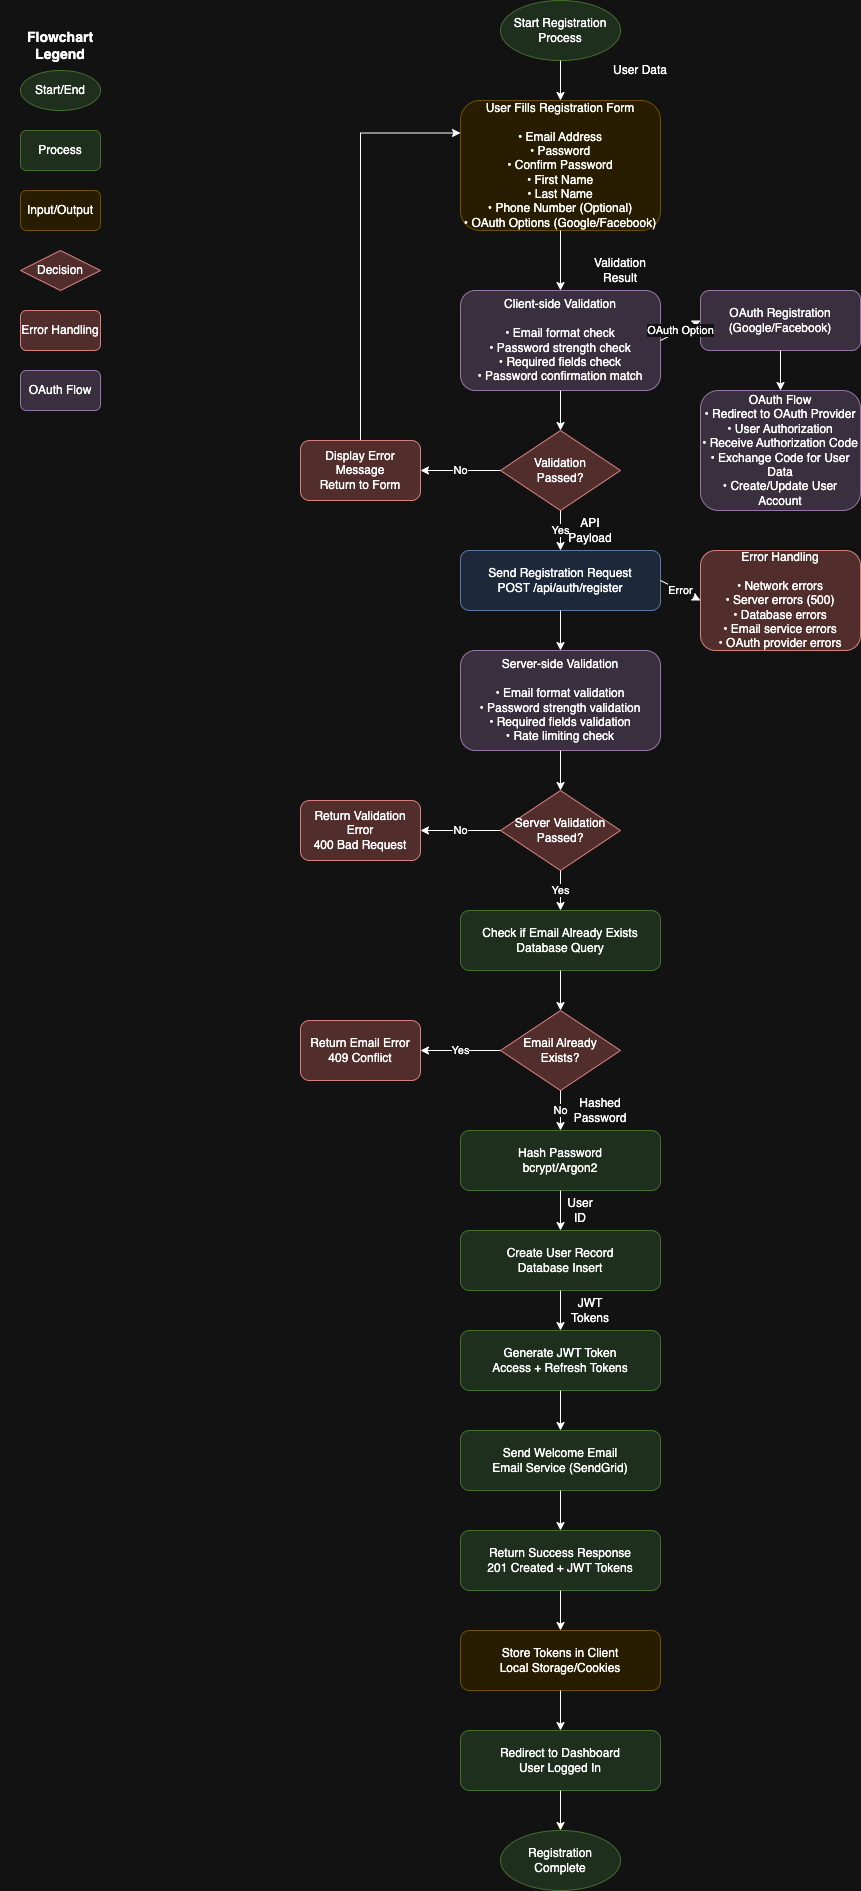

The diagram above was exported from draw.io. Its source (the exported page's mxGraphModel, read from the mxfile embedded in the PNG):
<mxGraphModel dx="946" dy="610" grid="1" gridSize="10" guides="1" tooltips="1" connect="1" arrows="1" fold="1" page="1" pageScale="1" pageWidth="827" pageHeight="1169" math="0" shadow="0">
  <root>
    <mxCell id="0" />
    <mxCell id="1" parent="0" />
    <mxCell id="tSWq6s5hnhw0GmwlWgH_-1" value="Start Registration Process" style="ellipse;whiteSpace=wrap;html=1;fillColor=#d5e8d4;strokeColor=#82b366;" vertex="1" parent="1">
      <mxGeometry x="520" y="10" width="120" height="60" as="geometry" />
    </mxCell>
    <mxCell id="tSWq6s5hnhw0GmwlWgH_-2" value="User Fills Registration Form&#10;&#10;• Email Address&#10;• Password&#10;• Confirm Password&#10;• First Name&#10;• Last Name&#10;• Phone Number (Optional)&#10;• OAuth Options (Google/Facebook)" style="rounded=1;whiteSpace=wrap;html=1;fillColor=#fff2cc;strokeColor=#d6b656;" vertex="1" parent="1">
      <mxGeometry x="480" y="110" width="200" height="130" as="geometry" />
    </mxCell>
    <mxCell id="tSWq6s5hnhw0GmwlWgH_-3" value="Client-side Validation&#10;&#10;• Email format check&#10;• Password strength check&#10;• Required fields check&#10;• Password confirmation match" style="rounded=1;whiteSpace=wrap;html=1;fillColor=#e1d5e7;strokeColor=#9673a6;" vertex="1" parent="1">
      <mxGeometry x="480" y="300" width="200" height="100" as="geometry" />
    </mxCell>
    <mxCell id="tSWq6s5hnhw0GmwlWgH_-4" value="Validation&#10;Passed?" style="rhombus;whiteSpace=wrap;html=1;fillColor=#f8cecc;strokeColor=#b85450;" vertex="1" parent="1">
      <mxGeometry x="520" y="440" width="120" height="80" as="geometry" />
    </mxCell>
    <mxCell id="tSWq6s5hnhw0GmwlWgH_-60" style="edgeStyle=orthogonalEdgeStyle;rounded=0;orthogonalLoop=1;jettySize=auto;html=1;exitX=0.5;exitY=0;exitDx=0;exitDy=0;entryX=0;entryY=0.25;entryDx=0;entryDy=0;" edge="1" parent="1" source="tSWq6s5hnhw0GmwlWgH_-5" target="tSWq6s5hnhw0GmwlWgH_-2">
      <mxGeometry relative="1" as="geometry" />
    </mxCell>
    <mxCell id="tSWq6s5hnhw0GmwlWgH_-5" value="Display Error Message&#10;Return to Form" style="rounded=1;whiteSpace=wrap;html=1;fillColor=#f8cecc;strokeColor=#b85450;" vertex="1" parent="1">
      <mxGeometry x="320" y="450" width="120" height="60" as="geometry" />
    </mxCell>
    <mxCell id="tSWq6s5hnhw0GmwlWgH_-6" value="Send Registration Request&#10;POST /api/auth/register" style="rounded=1;whiteSpace=wrap;html=1;fillColor=#dae8fc;strokeColor=#6c8ebf;" vertex="1" parent="1">
      <mxGeometry x="480" y="560" width="200" height="60" as="geometry" />
    </mxCell>
    <mxCell id="tSWq6s5hnhw0GmwlWgH_-7" value="Server-side Validation&#10;&#10;• Email format validation&#10;• Password strength validation&#10;• Required fields validation&#10;• Rate limiting check" style="rounded=1;whiteSpace=wrap;html=1;fillColor=#e1d5e7;strokeColor=#9673a6;" vertex="1" parent="1">
      <mxGeometry x="480" y="660" width="200" height="100" as="geometry" />
    </mxCell>
    <mxCell id="tSWq6s5hnhw0GmwlWgH_-8" value="Server Validation&#10;Passed?" style="rhombus;whiteSpace=wrap;html=1;fillColor=#f8cecc;strokeColor=#b85450;" vertex="1" parent="1">
      <mxGeometry x="520" y="800" width="120" height="80" as="geometry" />
    </mxCell>
    <mxCell id="tSWq6s5hnhw0GmwlWgH_-9" value="Return Validation Error&#10;400 Bad Request" style="rounded=1;whiteSpace=wrap;html=1;fillColor=#f8cecc;strokeColor=#b85450;" vertex="1" parent="1">
      <mxGeometry x="320" y="810" width="120" height="60" as="geometry" />
    </mxCell>
    <mxCell id="tSWq6s5hnhw0GmwlWgH_-10" value="Check if Email Already Exists&#10;Database Query" style="rounded=1;whiteSpace=wrap;html=1;fillColor=#d5e8d4;strokeColor=#82b366;" vertex="1" parent="1">
      <mxGeometry x="480" y="920" width="200" height="60" as="geometry" />
    </mxCell>
    <mxCell id="tSWq6s5hnhw0GmwlWgH_-11" value="Email Already&#10;Exists?" style="rhombus;whiteSpace=wrap;html=1;fillColor=#f8cecc;strokeColor=#b85450;" vertex="1" parent="1">
      <mxGeometry x="520" y="1020" width="120" height="80" as="geometry" />
    </mxCell>
    <mxCell id="tSWq6s5hnhw0GmwlWgH_-12" value="Return Email Error&#10;409 Conflict" style="rounded=1;whiteSpace=wrap;html=1;fillColor=#f8cecc;strokeColor=#b85450;" vertex="1" parent="1">
      <mxGeometry x="320" y="1030" width="120" height="60" as="geometry" />
    </mxCell>
    <mxCell id="tSWq6s5hnhw0GmwlWgH_-13" value="Hash Password&#10;bcrypt/Argon2" style="rounded=1;whiteSpace=wrap;html=1;fillColor=#d5e8d4;strokeColor=#82b366;" vertex="1" parent="1">
      <mxGeometry x="480" y="1140" width="200" height="60" as="geometry" />
    </mxCell>
    <mxCell id="tSWq6s5hnhw0GmwlWgH_-14" value="Create User Record&#10;Database Insert" style="rounded=1;whiteSpace=wrap;html=1;fillColor=#d5e8d4;strokeColor=#82b366;" vertex="1" parent="1">
      <mxGeometry x="480" y="1240" width="200" height="60" as="geometry" />
    </mxCell>
    <mxCell id="tSWq6s5hnhw0GmwlWgH_-15" value="Generate JWT Token&#10;Access + Refresh Tokens" style="rounded=1;whiteSpace=wrap;html=1;fillColor=#d5e8d4;strokeColor=#82b366;" vertex="1" parent="1">
      <mxGeometry x="480" y="1340" width="200" height="60" as="geometry" />
    </mxCell>
    <mxCell id="tSWq6s5hnhw0GmwlWgH_-16" value="Send Welcome Email&#10;Email Service (SendGrid)" style="rounded=1;whiteSpace=wrap;html=1;fillColor=#d5e8d4;strokeColor=#82b366;" vertex="1" parent="1">
      <mxGeometry x="480" y="1440" width="200" height="60" as="geometry" />
    </mxCell>
    <mxCell id="tSWq6s5hnhw0GmwlWgH_-17" value="Return Success Response&#10;201 Created + JWT Tokens" style="rounded=1;whiteSpace=wrap;html=1;fillColor=#d5e8d4;strokeColor=#82b366;" vertex="1" parent="1">
      <mxGeometry x="480" y="1540" width="200" height="60" as="geometry" />
    </mxCell>
    <mxCell id="tSWq6s5hnhw0GmwlWgH_-18" value="Store Tokens in Client&#10;Local Storage/Cookies" style="rounded=1;whiteSpace=wrap;html=1;fillColor=#fff2cc;strokeColor=#d6b656;" vertex="1" parent="1">
      <mxGeometry x="480" y="1640" width="200" height="60" as="geometry" />
    </mxCell>
    <mxCell id="tSWq6s5hnhw0GmwlWgH_-19" value="Redirect to Dashboard&#10;User Logged In" style="rounded=1;whiteSpace=wrap;html=1;fillColor=#d5e8d4;strokeColor=#82b366;" vertex="1" parent="1">
      <mxGeometry x="480" y="1740" width="200" height="60" as="geometry" />
    </mxCell>
    <mxCell id="tSWq6s5hnhw0GmwlWgH_-20" value="Registration Complete" style="ellipse;whiteSpace=wrap;html=1;fillColor=#d5e8d4;strokeColor=#82b366;" vertex="1" parent="1">
      <mxGeometry x="520" y="1840" width="120" height="60" as="geometry" />
    </mxCell>
    <mxCell id="tSWq6s5hnhw0GmwlWgH_-21" value="OAuth Registration&#10;(Google/Facebook)" style="rounded=1;whiteSpace=wrap;html=1;fillColor=#e1d5e7;strokeColor=#9673a6;" vertex="1" parent="1">
      <mxGeometry x="720" y="300" width="160" height="60" as="geometry" />
    </mxCell>
    <mxCell id="tSWq6s5hnhw0GmwlWgH_-22" value="OAuth Flow&#10;• Redirect to OAuth Provider&#10;• User Authorization&#10;• Receive Authorization Code&#10;• Exchange Code for User Data&#10;• Create/Update User Account" style="rounded=1;whiteSpace=wrap;html=1;fillColor=#e1d5e7;strokeColor=#9673a6;" vertex="1" parent="1">
      <mxGeometry x="720" y="400" width="160" height="120" as="geometry" />
    </mxCell>
    <mxCell id="tSWq6s5hnhw0GmwlWgH_-23" value="Error Handling&#10;&#10;• Network errors&#10;• Server errors (500)&#10;• Database errors&#10;• Email service errors&#10;• OAuth provider errors" style="rounded=1;whiteSpace=wrap;html=1;fillColor=#f8cecc;strokeColor=#b85450;" vertex="1" parent="1">
      <mxGeometry x="720" y="560" width="160" height="100" as="geometry" />
    </mxCell>
    <mxCell id="tSWq6s5hnhw0GmwlWgH_-24" value="User Data" style="text;html=1;strokeColor=none;fillColor=none;align=center;verticalAlign=middle;whiteSpace=wrap;rounded=0;" vertex="1" parent="1">
      <mxGeometry x="630" y="70" width="60" height="20" as="geometry" />
    </mxCell>
    <mxCell id="tSWq6s5hnhw0GmwlWgH_-25" value="Validation Result" style="text;html=1;strokeColor=none;fillColor=none;align=center;verticalAlign=middle;whiteSpace=wrap;rounded=0;" vertex="1" parent="1">
      <mxGeometry x="600" y="270" width="80" height="20" as="geometry" />
    </mxCell>
    <mxCell id="tSWq6s5hnhw0GmwlWgH_-26" value="API Payload" style="text;html=1;strokeColor=none;fillColor=none;align=center;verticalAlign=middle;whiteSpace=wrap;rounded=0;" vertex="1" parent="1">
      <mxGeometry x="580" y="530" width="60" height="20" as="geometry" />
    </mxCell>
    <mxCell id="tSWq6s5hnhw0GmwlWgH_-27" value="Hashed Password" style="text;html=1;strokeColor=none;fillColor=none;align=center;verticalAlign=middle;whiteSpace=wrap;rounded=0;" vertex="1" parent="1">
      <mxGeometry x="580" y="1110" width="80" height="20" as="geometry" />
    </mxCell>
    <mxCell id="tSWq6s5hnhw0GmwlWgH_-28" value="User ID" style="text;html=1;strokeColor=none;fillColor=none;align=center;verticalAlign=middle;whiteSpace=wrap;rounded=0;" vertex="1" parent="1">
      <mxGeometry x="580" y="1210" width="40" height="20" as="geometry" />
    </mxCell>
    <mxCell id="tSWq6s5hnhw0GmwlWgH_-29" value="JWT Tokens" style="text;html=1;strokeColor=none;fillColor=none;align=center;verticalAlign=middle;whiteSpace=wrap;rounded=0;" vertex="1" parent="1">
      <mxGeometry x="580" y="1310" width="60" height="20" as="geometry" />
    </mxCell>
    <mxCell id="tSWq6s5hnhw0GmwlWgH_-30" value="" style="endArrow=classic;html=1;rounded=0;exitX=0.5;exitY=1;exitDx=0;exitDy=0;entryX=0.5;entryY=0;entryDx=0;entryDy=0;" edge="1" parent="1" source="tSWq6s5hnhw0GmwlWgH_-1" target="tSWq6s5hnhw0GmwlWgH_-2">
      <mxGeometry width="50" height="50" relative="1" as="geometry">
        <mxPoint x="580" y="120" as="sourcePoint" />
        <mxPoint x="630" y="70" as="targetPoint" />
      </mxGeometry>
    </mxCell>
    <mxCell id="tSWq6s5hnhw0GmwlWgH_-31" value="" style="endArrow=classic;html=1;rounded=0;exitX=0.5;exitY=1;exitDx=0;exitDy=0;entryX=0.5;entryY=0;entryDx=0;entryDy=0;" edge="1" parent="1" source="tSWq6s5hnhw0GmwlWgH_-2" target="tSWq6s5hnhw0GmwlWgH_-3">
      <mxGeometry width="50" height="50" relative="1" as="geometry">
        <mxPoint x="580" y="280" as="sourcePoint" />
        <mxPoint x="630" y="230" as="targetPoint" />
      </mxGeometry>
    </mxCell>
    <mxCell id="tSWq6s5hnhw0GmwlWgH_-32" value="" style="endArrow=classic;html=1;rounded=0;exitX=0.5;exitY=1;exitDx=0;exitDy=0;entryX=0.5;entryY=0;entryDx=0;entryDy=0;" edge="1" parent="1" source="tSWq6s5hnhw0GmwlWgH_-3" target="tSWq6s5hnhw0GmwlWgH_-4">
      <mxGeometry width="50" height="50" relative="1" as="geometry">
        <mxPoint x="580" y="420" as="sourcePoint" />
        <mxPoint x="630" y="370" as="targetPoint" />
      </mxGeometry>
    </mxCell>
    <mxCell id="tSWq6s5hnhw0GmwlWgH_-33" value="No" style="endArrow=classic;html=1;rounded=0;exitX=0;exitY=0.5;exitDx=0;exitDy=0;entryX=1;entryY=0.5;entryDx=0;entryDy=0;" edge="1" parent="1" source="tSWq6s5hnhw0GmwlWgH_-4" target="tSWq6s5hnhw0GmwlWgH_-5">
      <mxGeometry width="50" height="50" relative="1" as="geometry">
        <mxPoint x="520" y="480" as="sourcePoint" />
        <mxPoint x="570" y="430" as="targetPoint" />
      </mxGeometry>
    </mxCell>
    <mxCell id="tSWq6s5hnhw0GmwlWgH_-34" value="Yes" style="endArrow=classic;html=1;rounded=0;exitX=0.5;exitY=1;exitDx=0;exitDy=0;entryX=0.5;entryY=0;entryDx=0;entryDy=0;" edge="1" parent="1" source="tSWq6s5hnhw0GmwlWgH_-4" target="tSWq6s5hnhw0GmwlWgH_-6">
      <mxGeometry width="50" height="50" relative="1" as="geometry">
        <mxPoint x="580" y="540" as="sourcePoint" />
        <mxPoint x="630" y="490" as="targetPoint" />
      </mxGeometry>
    </mxCell>
    <mxCell id="tSWq6s5hnhw0GmwlWgH_-35" value="" style="endArrow=classic;html=1;rounded=0;exitX=0.5;exitY=1;exitDx=0;exitDy=0;entryX=0.5;entryY=0;entryDx=0;entryDy=0;" edge="1" parent="1" source="tSWq6s5hnhw0GmwlWgH_-6" target="tSWq6s5hnhw0GmwlWgH_-7">
      <mxGeometry width="50" height="50" relative="1" as="geometry">
        <mxPoint x="580" y="640" as="sourcePoint" />
        <mxPoint x="630" y="590" as="targetPoint" />
      </mxGeometry>
    </mxCell>
    <mxCell id="tSWq6s5hnhw0GmwlWgH_-36" value="" style="endArrow=classic;html=1;rounded=0;exitX=0.5;exitY=1;exitDx=0;exitDy=0;entryX=0.5;entryY=0;entryDx=0;entryDy=0;" edge="1" parent="1" source="tSWq6s5hnhw0GmwlWgH_-7" target="tSWq6s5hnhw0GmwlWgH_-8">
      <mxGeometry width="50" height="50" relative="1" as="geometry">
        <mxPoint x="580" y="780" as="sourcePoint" />
        <mxPoint x="630" y="730" as="targetPoint" />
      </mxGeometry>
    </mxCell>
    <mxCell id="tSWq6s5hnhw0GmwlWgH_-37" value="No" style="endArrow=classic;html=1;rounded=0;exitX=0;exitY=0.5;exitDx=0;exitDy=0;entryX=1;entryY=0.5;entryDx=0;entryDy=0;" edge="1" parent="1" source="tSWq6s5hnhw0GmwlWgH_-8" target="tSWq6s5hnhw0GmwlWgH_-9">
      <mxGeometry width="50" height="50" relative="1" as="geometry">
        <mxPoint x="520" y="840" as="sourcePoint" />
        <mxPoint x="570" y="790" as="targetPoint" />
      </mxGeometry>
    </mxCell>
    <mxCell id="tSWq6s5hnhw0GmwlWgH_-38" value="Yes" style="endArrow=classic;html=1;rounded=0;exitX=0.5;exitY=1;exitDx=0;exitDy=0;entryX=0.5;entryY=0;entryDx=0;entryDy=0;" edge="1" parent="1" source="tSWq6s5hnhw0GmwlWgH_-8" target="tSWq6s5hnhw0GmwlWgH_-10">
      <mxGeometry width="50" height="50" relative="1" as="geometry">
        <mxPoint x="580" y="900" as="sourcePoint" />
        <mxPoint x="630" y="850" as="targetPoint" />
      </mxGeometry>
    </mxCell>
    <mxCell id="tSWq6s5hnhw0GmwlWgH_-39" value="" style="endArrow=classic;html=1;rounded=0;exitX=0.5;exitY=1;exitDx=0;exitDy=0;entryX=0.5;entryY=0;entryDx=0;entryDy=0;" edge="1" parent="1" source="tSWq6s5hnhw0GmwlWgH_-10" target="tSWq6s5hnhw0GmwlWgH_-11">
      <mxGeometry width="50" height="50" relative="1" as="geometry">
        <mxPoint x="580" y="1000" as="sourcePoint" />
        <mxPoint x="630" y="950" as="targetPoint" />
      </mxGeometry>
    </mxCell>
    <mxCell id="tSWq6s5hnhw0GmwlWgH_-40" value="Yes" style="endArrow=classic;html=1;rounded=0;exitX=0;exitY=0.5;exitDx=0;exitDy=0;entryX=1;entryY=0.5;entryDx=0;entryDy=0;" edge="1" parent="1" source="tSWq6s5hnhw0GmwlWgH_-11" target="tSWq6s5hnhw0GmwlWgH_-12">
      <mxGeometry width="50" height="50" relative="1" as="geometry">
        <mxPoint x="520" y="1060" as="sourcePoint" />
        <mxPoint x="570" y="1010" as="targetPoint" />
      </mxGeometry>
    </mxCell>
    <mxCell id="tSWq6s5hnhw0GmwlWgH_-41" value="No" style="endArrow=classic;html=1;rounded=0;exitX=0.5;exitY=1;exitDx=0;exitDy=0;entryX=0.5;entryY=0;entryDx=0;entryDy=0;" edge="1" parent="1" source="tSWq6s5hnhw0GmwlWgH_-11" target="tSWq6s5hnhw0GmwlWgH_-13">
      <mxGeometry width="50" height="50" relative="1" as="geometry">
        <mxPoint x="580" y="1120" as="sourcePoint" />
        <mxPoint x="630" y="1070" as="targetPoint" />
      </mxGeometry>
    </mxCell>
    <mxCell id="tSWq6s5hnhw0GmwlWgH_-42" value="" style="endArrow=classic;html=1;rounded=0;exitX=0.5;exitY=1;exitDx=0;exitDy=0;entryX=0.5;entryY=0;entryDx=0;entryDy=0;" edge="1" parent="1" source="tSWq6s5hnhw0GmwlWgH_-13" target="tSWq6s5hnhw0GmwlWgH_-14">
      <mxGeometry width="50" height="50" relative="1" as="geometry">
        <mxPoint x="580" y="1220" as="sourcePoint" />
        <mxPoint x="630" y="1170" as="targetPoint" />
      </mxGeometry>
    </mxCell>
    <mxCell id="tSWq6s5hnhw0GmwlWgH_-43" value="" style="endArrow=classic;html=1;rounded=0;exitX=0.5;exitY=1;exitDx=0;exitDy=0;entryX=0.5;entryY=0;entryDx=0;entryDy=0;" edge="1" parent="1" source="tSWq6s5hnhw0GmwlWgH_-14" target="tSWq6s5hnhw0GmwlWgH_-15">
      <mxGeometry width="50" height="50" relative="1" as="geometry">
        <mxPoint x="580" y="1320" as="sourcePoint" />
        <mxPoint x="630" y="1270" as="targetPoint" />
      </mxGeometry>
    </mxCell>
    <mxCell id="tSWq6s5hnhw0GmwlWgH_-44" value="" style="endArrow=classic;html=1;rounded=0;exitX=0.5;exitY=1;exitDx=0;exitDy=0;entryX=0.5;entryY=0;entryDx=0;entryDy=0;" edge="1" parent="1" source="tSWq6s5hnhw0GmwlWgH_-15" target="tSWq6s5hnhw0GmwlWgH_-16">
      <mxGeometry width="50" height="50" relative="1" as="geometry">
        <mxPoint x="580" y="1420" as="sourcePoint" />
        <mxPoint x="630" y="1370" as="targetPoint" />
      </mxGeometry>
    </mxCell>
    <mxCell id="tSWq6s5hnhw0GmwlWgH_-45" value="" style="endArrow=classic;html=1;rounded=0;exitX=0.5;exitY=1;exitDx=0;exitDy=0;entryX=0.5;entryY=0;entryDx=0;entryDy=0;" edge="1" parent="1" source="tSWq6s5hnhw0GmwlWgH_-16" target="tSWq6s5hnhw0GmwlWgH_-17">
      <mxGeometry width="50" height="50" relative="1" as="geometry">
        <mxPoint x="580" y="1520" as="sourcePoint" />
        <mxPoint x="630" y="1470" as="targetPoint" />
      </mxGeometry>
    </mxCell>
    <mxCell id="tSWq6s5hnhw0GmwlWgH_-46" value="" style="endArrow=classic;html=1;rounded=0;exitX=0.5;exitY=1;exitDx=0;exitDy=0;entryX=0.5;entryY=0;entryDx=0;entryDy=0;" edge="1" parent="1" source="tSWq6s5hnhw0GmwlWgH_-17" target="tSWq6s5hnhw0GmwlWgH_-18">
      <mxGeometry width="50" height="50" relative="1" as="geometry">
        <mxPoint x="580" y="1620" as="sourcePoint" />
        <mxPoint x="630" y="1570" as="targetPoint" />
      </mxGeometry>
    </mxCell>
    <mxCell id="tSWq6s5hnhw0GmwlWgH_-47" value="" style="endArrow=classic;html=1;rounded=0;exitX=0.5;exitY=1;exitDx=0;exitDy=0;entryX=0.5;entryY=0;entryDx=0;entryDy=0;" edge="1" parent="1" source="tSWq6s5hnhw0GmwlWgH_-18" target="tSWq6s5hnhw0GmwlWgH_-19">
      <mxGeometry width="50" height="50" relative="1" as="geometry">
        <mxPoint x="580" y="1720" as="sourcePoint" />
        <mxPoint x="630" y="1670" as="targetPoint" />
      </mxGeometry>
    </mxCell>
    <mxCell id="tSWq6s5hnhw0GmwlWgH_-48" value="" style="endArrow=classic;html=1;rounded=0;exitX=0.5;exitY=1;exitDx=0;exitDy=0;entryX=0.5;entryY=0;entryDx=0;entryDy=0;" edge="1" parent="1" source="tSWq6s5hnhw0GmwlWgH_-19" target="tSWq6s5hnhw0GmwlWgH_-20">
      <mxGeometry width="50" height="50" relative="1" as="geometry">
        <mxPoint x="580" y="1820" as="sourcePoint" />
        <mxPoint x="630" y="1770" as="targetPoint" />
      </mxGeometry>
    </mxCell>
    <mxCell id="tSWq6s5hnhw0GmwlWgH_-49" value="OAuth Option" style="endArrow=classic;html=1;rounded=0;exitX=1;exitY=0.5;exitDx=0;exitDy=0;entryX=0;entryY=0.5;entryDx=0;entryDy=0;" edge="1" parent="1" source="tSWq6s5hnhw0GmwlWgH_-3" target="tSWq6s5hnhw0GmwlWgH_-21">
      <mxGeometry width="50" height="50" relative="1" as="geometry">
        <mxPoint x="640" y="350" as="sourcePoint" />
        <mxPoint x="690" y="300" as="targetPoint" />
      </mxGeometry>
    </mxCell>
    <mxCell id="tSWq6s5hnhw0GmwlWgH_-50" value="" style="endArrow=classic;html=1;rounded=0;exitX=0.5;exitY=1;exitDx=0;exitDy=0;entryX=0.5;entryY=0;entryDx=0;entryDy=0;" edge="1" parent="1" source="tSWq6s5hnhw0GmwlWgH_-21" target="tSWq6s5hnhw0GmwlWgH_-22">
      <mxGeometry width="50" height="50" relative="1" as="geometry">
        <mxPoint x="800" y="380" as="sourcePoint" />
        <mxPoint x="850" y="330" as="targetPoint" />
      </mxGeometry>
    </mxCell>
    <mxCell id="tSWq6s5hnhw0GmwlWgH_-51" value="Error" style="endArrow=classic;html=1;rounded=0;exitX=1;exitY=0.5;exitDx=0;exitDy=0;entryX=0;entryY=0.5;entryDx=0;entryDy=0;" edge="1" parent="1" source="tSWq6s5hnhw0GmwlWgH_-6" target="tSWq6s5hnhw0GmwlWgH_-23">
      <mxGeometry width="50" height="50" relative="1" as="geometry">
        <mxPoint x="680" y="590" as="sourcePoint" />
        <mxPoint x="730" y="540" as="targetPoint" />
      </mxGeometry>
    </mxCell>
    <mxCell id="tSWq6s5hnhw0GmwlWgH_-53" value="Flowchart Legend" style="text;html=1;strokeColor=none;fillColor=none;align=center;verticalAlign=middle;whiteSpace=wrap;rounded=0;fontStyle=1;fontSize=14;" vertex="1" parent="1">
      <mxGeometry x="20" y="40" width="120" height="30" as="geometry" />
    </mxCell>
    <mxCell id="tSWq6s5hnhw0GmwlWgH_-54" value="Start/End" style="ellipse;whiteSpace=wrap;html=1;fillColor=#d5e8d4;strokeColor=#82b366;" vertex="1" parent="1">
      <mxGeometry x="40" y="80" width="80" height="40" as="geometry" />
    </mxCell>
    <mxCell id="tSWq6s5hnhw0GmwlWgH_-55" value="Process" style="rounded=1;whiteSpace=wrap;html=1;fillColor=#d5e8d4;strokeColor=#82b366;" vertex="1" parent="1">
      <mxGeometry x="40" y="140" width="80" height="40" as="geometry" />
    </mxCell>
    <mxCell id="tSWq6s5hnhw0GmwlWgH_-56" value="Input/Output" style="rounded=1;whiteSpace=wrap;html=1;fillColor=#fff2cc;strokeColor=#d6b656;" vertex="1" parent="1">
      <mxGeometry x="40" y="200" width="80" height="40" as="geometry" />
    </mxCell>
    <mxCell id="tSWq6s5hnhw0GmwlWgH_-57" value="Decision" style="rhombus;whiteSpace=wrap;html=1;fillColor=#f8cecc;strokeColor=#b85450;" vertex="1" parent="1">
      <mxGeometry x="40" y="260" width="80" height="40" as="geometry" />
    </mxCell>
    <mxCell id="tSWq6s5hnhw0GmwlWgH_-58" value="Error Handling" style="rounded=1;whiteSpace=wrap;html=1;fillColor=#f8cecc;strokeColor=#b85450;" vertex="1" parent="1">
      <mxGeometry x="40" y="320" width="80" height="40" as="geometry" />
    </mxCell>
    <mxCell id="tSWq6s5hnhw0GmwlWgH_-59" value="OAuth Flow" style="rounded=1;whiteSpace=wrap;html=1;fillColor=#e1d5e7;strokeColor=#9673a6;" vertex="1" parent="1">
      <mxGeometry x="40" y="380" width="80" height="40" as="geometry" />
    </mxCell>
  </root>
</mxGraphModel>